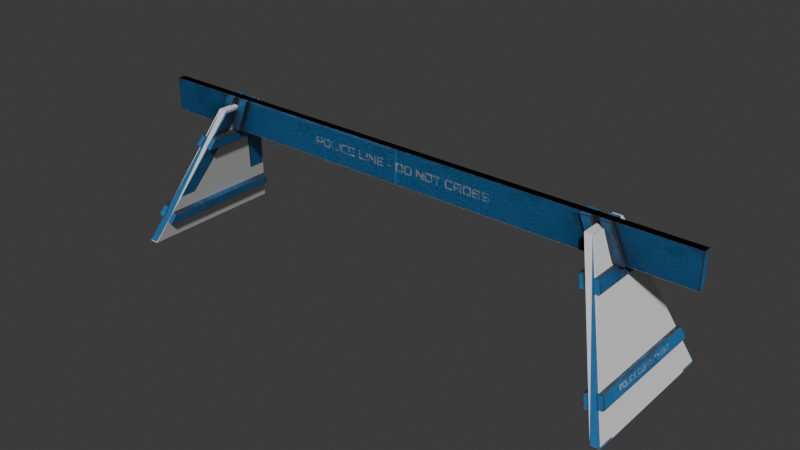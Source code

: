 # Source: Police_Barrier.blend  (saved by Blender 5.2.45; exported with 4.5.12 LTS)
import bpy
from mathutils import Matrix  # noqa: F401  (used for matrix-valued properties, if any)

bpy.ops.wm.read_factory_settings(use_empty=True)
scene = bpy.context.scene
scene.name = 'Scene'

# ---- collections
col_collection = bpy.data.collections.new('Collection'); scene.collection.children.link(col_collection)
col_police_barrier = bpy.data.collections.new('Police Barrier'); col_collection.children.link(col_police_barrier)

# ---- images (referenced by path relative to the original .blend; pixels are not part of the script)
import os
ASSET_DIR = os.environ.get("B2B_ASSET_DIR", "")  # directory of the original .blend (textures are referenced by path, not embedded)
HERE = os.path.dirname(os.path.abspath(__file__))  # packed textures are extracted next to this script under _unpacked/

def load_image(name, relpath, width, height, colorspace="sRGB"):
    """Load a texture the original file referenced (path relative to the .blend, or extracted next to this script)."""
    p = next((c for c in (os.path.join(HERE, relpath), os.path.join(ASSET_DIR, relpath)) if relpath and os.path.exists(c)), "")
    if p:
        img = bpy.data.images.load(p, check_existing=True)
        img.name = name
    else:  # same state as the original file: an image datablock whose file is absent (Cycles renders it pink)
        img = bpy.data.images.new(name, width, height)
        img.source = "FILE"
        img.filepath = "//" + (relpath or name)
    img.colorspace_settings.name = colorspace
    return img
img_police_barriers_police_barreri_wood_1_basecolor_jpg_001 = load_image('Police Barriers_Police Barreri Wood 1_BaseColor.jpg.001', '_unpacked/Police_Barriers_Police_Barreri_Wood_1_BaseColor.a3303330.jpg', 2048, 2048, 'sRGB')
img_police_barriers_police_barreri_wood_1_roughness_jpg_001 = load_image('Police Barriers_Police Barreri Wood 1_Roughness.jpg.001', '_unpacked/Police_Barriers_Police_Barreri_Wood_1_Roughness.1079bc45.jpg', 2048, 2048, 'Non-Color')
img_police_barriers_police_barreri_wood_1_normal_jpg_001 = load_image('Police Barriers_Police Barreri Wood 1_Normal.jpg.001', '_unpacked/Police_Barriers_Police_Barreri_Wood_1_Normal.328a06f1.jpg', 2048, 2048, 'Non-Color')

# ---- materials (node trees are filled in below, after node groups)
mat_collision = bpy.data.materials.new('Collision')
mat_police_barrier_wood_1 = bpy.data.materials.new('Police Barrier Wood 1')
mat_police_barrier_wood_1.use_backface_culling_lightprobe_volume = False

# ---- material node trees
mat_collision.use_nodes = True; mat_collision.node_tree.nodes.clear()
_N = mat_collision.node_tree.nodes; _L = mat_collision.node_tree.links
n0 = _N.new('ShaderNodeBsdfPrincipled'); n0.name = 'Principled BSDF'; n0.location = (-200, 100)
n0.inputs[10].default_value = 0.005
n1 = _N.new('ShaderNodeOutputMaterial'); n1.name = 'Material Output'; n1.location = (200, 100)
_L.new(n0.outputs[0], n1.inputs[0])
n1.is_active_output = True
mat_police_barrier_wood_1.use_nodes = True; mat_police_barrier_wood_1.node_tree.nodes.clear()
_N = mat_police_barrier_wood_1.node_tree.nodes; _L = mat_police_barrier_wood_1.node_tree.links
n0 = _N.new('ShaderNodeOutputMaterial'); n0.name = 'Material Output'; n0.location = (300, 300)
n1 = _N.new('ShaderNodeBsdfPrincipled'); n1.name = 'Principled BSDF'; n1.location = (10, 300)
n1.distribution = 'GGX'
n1.subsurface_method = 'RANDOM_WALK_SKIN'
n1.inputs[3].default_value = 1.45
n1.inputs[27].default_value = (0.0, 0.0, 0.0, 1.0)
n1.inputs[28].default_value = 1.0
n2 = _N.new('ShaderNodeTexImage'); n2.name = 'Image Texture'; n2.location = (88, -40)
n2.label = 'Base Color'
n2.image = img_police_barriers_police_barreri_wood_1_basecolor_jpg_001
n3 = _N.new('ShaderNodeTexImage'); n3.name = 'Image Texture.001'; n3.location = (88, -320)
n3.label = 'Roughness'
n3.image = img_police_barriers_police_barreri_wood_1_roughness_jpg_001
n4 = _N.new('ShaderNodeTexImage'); n4.name = 'Image Texture.002'; n4.location = (88, -600)
n4.label = 'Normal'
n4.image = img_police_barriers_police_barreri_wood_1_normal_jpg_001
n5 = _N.new('ShaderNodeNormalMap'); n5.name = 'Normal Map'; n5.location = (-240, -60)
n6 = _N.new('ShaderNodeMapping'); n6.name = 'Mapping'; n6.location = (230, -40)
n7 = _N.new('NodeReroute'); n7.name = 'Reroute'; n7.location = (38, -495)
n7.width = 16
n7.socket_idname = 'NodeSocketVector'
n8 = _N.new('ShaderNodeTexCoord'); n8.name = 'Texture Coordinate'; n8.location = (30, -40)
n9 = _N.new('NodeFrame'); n9.name = 'Frame'; n9.location = (-1270, 340)
n9.label = 'Mapping'
n9.width = 400
n10 = _N.new('NodeFrame'); n10.name = 'Frame.001'; n10.location = (-628, 540)
n10.label = 'Textures'
n10.width = 358
n2.parent = n10
n3.parent = n10
n4.parent = n10
n6.parent = n9
n7.parent = n10
n8.parent = n9
_L.new(n1.outputs[0], n0.inputs[0])
_L.new(n2.outputs[0], n1.inputs[0])
_L.new(n3.outputs[0], n1.inputs[2])
_L.new(n4.outputs[0], n5.inputs[1])
_L.new(n5.outputs[0], n1.inputs[5])
_L.new(n7.outputs[0], n2.inputs[0])
_L.new(n7.outputs[0], n3.inputs[0])
_L.new(n7.outputs[0], n4.inputs[0])
_L.new(n6.outputs[0], n7.inputs[0])
_L.new(n8.outputs[2], n6.inputs[0])
n0.is_active_output = True

# ---- world
world_world = bpy.data.worlds.new('World'); scene.world = world_world
world_world.use_nodes = True; world_world.node_tree.nodes.clear()
_N = world_world.node_tree.nodes; _L = world_world.node_tree.links
n0 = _N.new('ShaderNodeOutputWorld'); n0.name = 'World Output'; n0.location = (200, 100)
n1 = _N.new('ShaderNodeBackground'); n1.name = 'Background'; n1.location = (-200, 100)
n1.inputs[0].default_value = (0.05088, 0.05088, 0.05088, 1.0)
_L.new(n1.outputs[0], n0.inputs[0])
n0.is_active_output = True
world_world.color = (0.05088, 0.05088, 0.05088)
world_world.sun_shadow_jitter_overblur = 0.0

# ---- meshes
me_plane = bpy.data.meshes.new('Plane')
me_plane.from_pydata([(-1.0, 0.947, 0.0), (3.162, 0.947, 0.0), (-1.0, 1.0, 0.0), (3.162, 1.0, 0.0), (-1.0, 1.0, -0.2456), (-1.0, 0.947, -0.2456), (3.162, 0.947, -0.2456), (3.162, 1.0, -0.2456)], [], [(0, 1, 3, 2), (5, 4, 7, 6), (1, 6, 7, 3), (2, 4, 5, 0), (3, 7, 4, 2), (0, 5, 6, 1)])
_uv = me_plane.uv_layers.new(name='UVMap')
_uv.uv.foreach_set('vector', [0.0, 0.0, 1.0, 0.0, 1.0, 1.0, 0.0, 1.0, 0.0, 0.0, 0.0, 1.0, 1.0, 1.0, 1.0, 0.0, 1.0, 0.0, 1.0, 0.0, 1.0, 1.0, 1.0, 1.0, 0.0, 1.0, 0.0, 1.0, 0.0, 0.0, 0.0, 0.0, 1.0, 1.0, 1.0, 1.0, 0.0, 1.0, 0.0, 1.0, 0.0, 0.0, 0.0, 0.0, 1.0, 0.0, 1.0, 0.0])
me_plane.materials.append(mat_collision)
me_plane.update()
me_plane_001 = bpy.data.meshes.new('Plane.001')
me_plane_001.from_pydata([(-0.7784, 0.427, -1.081), (-0.8436, 0.427, -1.081), (-0.7784, 1.52, -1.081), (-0.8436, 1.52, -1.081), (-0.3587, 1.128, -0.06341), (-0.3587, 0.8186, -0.06341), (-0.424, 0.8186, -0.06341), (-0.424, 1.128, -0.06341)], [], [(0, 1, 3, 2), (5, 4, 7, 6), (1, 6, 7, 3), (2, 4, 5, 0), (3, 7, 4, 2), (0, 5, 6, 1)])
_uv = me_plane_001.uv_layers.new(name='UVMap')
_uv.uv.foreach_set('vector', [0.0, 0.0, 1.0, 0.0, 1.0, 1.0, 0.0, 1.0, 0.0, 0.0, 0.0, 1.0, 1.0, 1.0, 1.0, 0.0, 1.0, 0.0, 1.0, 0.0, 1.0, 1.0, 1.0, 1.0, 0.0, 1.0, 0.0, 1.0, 0.0, 0.0, 0.0, 0.0, 1.0, 1.0, 1.0, 1.0, 0.0, 1.0, 0.0, 1.0, 0.0, 0.0, 0.0, 0.0, 1.0, 0.0, 1.0, 0.0])
me_plane_001.materials.append(mat_collision)
me_plane_001.update()
me_plane_002 = bpy.data.meshes.new('Plane.002')
me_plane_002.from_pydata([(2.881, 0.427, -1.081), (2.946, 0.427, -1.081), (2.881, 1.52, -1.081), (2.946, 1.52, -1.081), (2.516, 1.128, -0.0486), (2.516, 0.8186, -0.0486), (2.581, 0.8186, -0.0486), (2.581, 1.128, -0.0486)], [], [(0, 2, 3, 1), (5, 6, 7, 4), (1, 3, 7, 6), (2, 0, 5, 4), (3, 2, 4, 7), (0, 1, 6, 5)])
_uv = me_plane_002.uv_layers.new(name='UVMap')
_uv.uv.foreach_set('vector', [0.0, 0.0, 0.0, 1.0, 1.0, 1.0, 1.0, 0.0, 0.0, 0.0, 1.0, 0.0, 1.0, 1.0, 0.0, 1.0, 1.0, 0.0, 1.0, 1.0, 1.0, 1.0, 1.0, 0.0, 0.0, 1.0, 0.0, 0.0, 0.0, 0.0, 0.0, 1.0, 1.0, 1.0, 0.0, 1.0, 0.0, 1.0, 1.0, 1.0, 0.0, 0.0, 1.0, 0.0, 1.0, 0.0, 0.0, 0.0])
me_plane_002.materials.append(mat_collision)
me_plane_002.update()
me_cube_012 = bpy.data.meshes.new('Cube.012')
me_cube_012.from_pydata([(-2.081, -0.0265, 0.8309), (-2.081, -0.0265, 1.076), (-2.081, 0.0265, 0.8309), (-2.081, 0.0265, 1.076), (2.081, -0.0265, 0.8309), (2.081, -0.0265, 1.076), (2.081, 0.0265, 0.8309), (2.081, 0.0265, 1.076), (-1.507, -0.05534, 0.8329), (-1.405, -0.05534, 1.075), (-1.507, -0.02526, 0.8329), (-1.405, -0.02526, 1.075), (-1.436, -0.05534, 0.8329), (-1.338, -0.05534, 1.075), (-1.436, -0.02526, 0.8329), (-1.338, -0.02526, 1.075), (-1.573, -0.05534, 0.8329), (-1.466, -0.05534, 1.075), (-1.573, -0.02526, 0.8329), (-1.466, -0.02526, 1.075), (-1.645, -0.05534, 0.8329), (-1.533, -0.05534, 1.075), (-1.645, -0.02526, 0.8329), (-1.533, -0.02526, 1.075), (1.507, -0.05534, 0.8329), (1.405, -0.05534, 1.075), (1.507, -0.02526, 0.8329), (1.405, -0.02526, 1.075), (1.436, -0.05534, 0.8329), (1.338, -0.05534, 1.075), (1.436, -0.02526, 0.8329), (1.338, -0.02526, 1.075), (1.573, -0.05534, 0.8329), (1.466, -0.05534, 1.075), (1.573, -0.02526, 0.8329), (1.466, -0.02526, 1.075), (1.645, -0.05534, 0.8329), (1.533, -0.05534, 1.075), (1.645, -0.02526, 0.8329), (1.533, -0.02526, 1.075), (-1.507, 0.05534, 0.8329), (-1.405, 0.05534, 1.075), (-1.507, 0.02526, 0.8329), (-1.405, 0.02526, 1.075), (-1.436, 0.05534, 0.8329), (-1.338, 0.05534, 1.075), (-1.436, 0.02526, 0.8329), (-1.338, 0.02526, 1.075), (-1.573, 0.05534, 0.8329), (-1.466, 0.05534, 1.075), (-1.573, 0.02526, 0.8329), (-1.466, 0.02526, 1.075), (-1.645, 0.05534, 0.8329), (-1.533, 0.05534, 1.075), (-1.645, 0.02526, 0.8329), (-1.533, 0.02526, 1.075), (1.507, 0.05534, 0.8329), (1.405, 0.05534, 1.075), (1.507, 0.02526, 0.8329), (1.405, 0.02526, 1.075), (1.436, 0.05534, 0.8329), (1.338, 0.05534, 1.075), (1.436, 0.02526, 0.8329), (1.338, 0.02526, 1.075), (1.573, 0.05534, 0.8329), (1.466, 0.05534, 1.075), (1.573, 0.02526, 0.8329), (1.466, 0.02526, 1.075), (1.645, 0.05534, 0.8329), (1.533, 0.05534, 1.075), (1.645, 0.02526, 0.8329), (1.533, 0.02526, 1.075), (0.0, 0.0265, 0.8309), (0.0, 0.0265, 1.076), (0.0, -0.0265, 0.8309), (0.0, -0.0265, 1.076), (-1.925, -0.5465, 0.001114), (-1.494, -0.1549, 1.013), (-1.925, -0.4195, 0.001114), (-1.494, -0.02796, 1.013), (-1.862, -0.5465, 0.001114), (-1.44, -0.1549, 0.99), (-1.862, -0.4195, 0.001114), (-1.44, -0.02796, 0.99), (-1.925, 0.5465, 0.001114), (-1.494, 0.1549, 1.013), (-1.925, 0.4195, 0.001114), (-1.494, 0.02796, 1.013), (-1.862, 0.5465, 0.001114), (-1.44, 0.1549, 0.99), (-1.862, 0.4195, 0.001114), (-1.44, 0.02796, 0.99), (-1.546, -0.2679, 0.7465), (-1.51, -0.2365, 0.8239), (-1.546, 0.2679, 0.7465), (-1.51, 0.2366, 0.8239), (-1.509, -0.2679, 0.7308), (-1.478, -0.2365, 0.8101), (-1.509, 0.2679, 0.7308), (-1.478, 0.2366, 0.8101), (-1.612, -0.2679, 0.7297), (-1.581, -0.2365, 0.809), (-1.612, 0.2679, 0.7297), (-1.581, 0.2366, 0.809), (-1.649, -0.2679, 0.7454), (-1.614, -0.2365, 0.8228), (-1.649, 0.2679, 0.7454), (-1.614, 0.2366, 0.8228), (-1.794, -0.4785, 0.1641), (-1.76, -0.4483, 0.2419), (-1.794, 0.4786, 0.1641), (-1.76, 0.4484, 0.2419), (-1.758, -0.4785, 0.1484), (-1.725, -0.4483, 0.2272), (-1.758, 0.4786, 0.1484), (-1.725, 0.4484, 0.2272), (-1.844, -0.4785, 0.1854), (-1.812, -0.4483, 0.2643), (-1.844, 0.4786, 0.1854), (-1.812, 0.4484, 0.2643), (-1.881, -0.4785, 0.2011), (-1.847, -0.4483, 0.279), (-1.881, 0.4786, 0.2011), (-1.847, 0.4484, 0.279), (1.865, -0.5465, -0.004727), (1.49, -0.1549, 1.028), (1.865, -0.4195, -0.004727), (1.49, -0.02796, 1.028), (1.8, -0.5465, -0.004727), (1.435, -0.1549, 1.008), (1.8, -0.4195, -0.004727), (1.435, -0.02796, 1.008), (1.865, 0.5465, -0.004727), (1.49, 0.1549, 1.028), (1.865, 0.4195, -0.004727), (1.49, 0.02796, 1.028), (1.8, 0.5465, -0.004727), (1.435, 0.1549, 1.008), (1.8, 0.4195, -0.004727), (1.435, 0.02796, 1.008), (1.743, -0.4785, 0.1635), (1.713, -0.4483, 0.2432), (1.743, 0.4786, 0.1635), (1.713, 0.4484, 0.2432), (1.705, -0.4785, 0.1499), (1.677, -0.4483, 0.2304), (1.705, 0.4786, 0.1499), (1.677, 0.4484, 0.2304), (1.794, -0.4785, 0.182), (1.766, -0.4483, 0.2625), (1.794, 0.4786, 0.182), (1.766, 0.4484, 0.2625), (1.832, -0.4785, 0.1957), (1.801, -0.4483, 0.2753), (1.832, 0.4786, 0.1957), (1.801, 0.4484, 0.2753), (1.53, -0.2679, 0.7509), (1.499, -0.2365, 0.8302), (1.53, 0.2679, 0.7509), (1.499, 0.2366, 0.8302), (1.492, -0.2679, 0.7373), (1.466, -0.2365, 0.8181), (1.492, 0.2679, 0.7373), (1.466, 0.2366, 0.8181), (1.592, -0.2679, 0.7384), (1.566, -0.2365, 0.8193), (1.592, 0.2679, 0.7384), (1.566, 0.2366, 0.8193), (1.63, -0.2679, 0.752), (1.599, -0.2365, 0.8313), (1.63, 0.2679, 0.752), (1.599, 0.2366, 0.8313)], [], [(0, 1, 3, 2), (72, 73, 7, 6), (6, 7, 5, 4), (74, 75, 1, 0), (72, 6, 4, 74), (73, 3, 1, 75), (8, 9, 11, 10), (14, 15, 13, 12), (12, 13, 9, 8), (10, 14, 12, 8), (15, 11, 9, 13), (16, 18, 19, 17), (22, 20, 21, 23), (20, 16, 17, 21), (18, 16, 20, 22), (23, 21, 17, 19), (24, 26, 27, 25), (30, 28, 29, 31), (28, 24, 25, 29), (26, 24, 28, 30), (31, 29, 25, 27), (32, 33, 35, 34), (38, 39, 37, 36), (36, 37, 33, 32), (34, 38, 36, 32), (39, 35, 33, 37), (40, 42, 43, 41), (46, 44, 45, 47), (44, 40, 41, 45), (42, 40, 44, 46), (47, 45, 41, 43), (48, 49, 51, 50), (54, 55, 53, 52), (52, 53, 49, 48), (50, 54, 52, 48), (55, 51, 49, 53), (56, 57, 59, 58), (62, 63, 61, 60), (60, 61, 57, 56), (58, 62, 60, 56), (63, 59, 57, 61), (64, 66, 67, 65), (70, 68, 69, 71), (68, 64, 65, 69), (66, 64, 68, 70), (71, 69, 65, 67), (7, 73, 75, 5), (2, 72, 74, 0), (4, 5, 75, 74), (2, 3, 73, 72), (76, 77, 79, 78), (78, 79, 83, 82), (82, 83, 81, 80), (80, 81, 77, 76), (78, 82, 80, 76), (83, 79, 77, 81), (84, 86, 87, 85), (86, 90, 91, 87), (90, 88, 89, 91), (88, 84, 85, 89), (86, 84, 88, 90), (91, 89, 85, 87), (92, 93, 95, 94), (94, 95, 99, 98), (98, 99, 97, 96), (96, 97, 93, 92), (94, 98, 96, 92), (99, 95, 93, 97), (100, 102, 103, 101), (102, 106, 107, 103), (106, 104, 105, 107), (104, 100, 101, 105), (102, 100, 104, 106), (107, 105, 101, 103), (108, 109, 111, 110), (110, 111, 115, 114), (114, 115, 113, 112), (112, 113, 109, 108), (110, 114, 112, 108), (115, 111, 109, 113), (116, 118, 119, 117), (118, 122, 123, 119), (122, 120, 121, 123), (120, 116, 117, 121), (118, 116, 120, 122), (123, 121, 117, 119), (124, 126, 127, 125), (126, 130, 131, 127), (130, 128, 129, 131), (128, 124, 125, 129), (126, 124, 128, 130), (131, 129, 125, 127), (132, 133, 135, 134), (134, 135, 139, 138), (138, 139, 137, 136), (136, 137, 133, 132), (134, 138, 136, 132), (139, 135, 133, 137), (140, 142, 143, 141), (142, 146, 147, 143), (146, 144, 145, 147), (144, 140, 141, 145), (142, 140, 144, 146), (147, 145, 141, 143), (148, 149, 151, 150), (150, 151, 155, 154), (154, 155, 153, 152), (152, 153, 149, 148), (150, 154, 152, 148), (155, 151, 149, 153), (156, 158, 159, 157), (158, 162, 163, 159), (162, 160, 161, 163), (160, 156, 157, 161), (158, 156, 160, 162), (163, 161, 157, 159), (164, 165, 167, 166), (166, 167, 171, 170), (170, 171, 169, 168), (168, 169, 165, 164), (166, 170, 168, 164), (171, 167, 165, 169)])
_uv = me_cube_012.uv_layers.new(name='UVMap')
_uv.uv.foreach_set('vector', [0.6024, 0.5365, 0.6024, 0.4468, 0.6218, 0.4468, 0.6218, 0.5365, 0.2256, 0.002565, 0.3152, 0.002565, 0.3152, 0.762, 0.2256, 0.762, 0.6024, 0.6312, 0.6024, 0.5416, 0.6218, 0.5416, 0.6218, 0.6312, 0.2011, 0.762, 0.1115, 0.762, 0.1115, 0.002565, 0.2011, 0.002565, 0.4435, 0.002565, 0.4435, 0.762, 0.4242, 0.762, 0.4242, 0.002565, 0.09219, 0.762, 0.09219, 0.002565, 0.1115, 0.002565, 0.1115, 0.762, 0.3679, 0.9022, 0.368, 0.9789, 0.357, 0.9958, 0.3552, 0.8885, 0.4017, 0.8906, 0.4017, 0.9974, 0.3892, 0.9836, 0.3904, 0.9071, 0.3904, 0.9071, 0.3892, 0.9836, 0.368, 0.9789, 0.3679, 0.9022, 0.3552, 0.8885, 0.4017, 0.8906, 0.3904, 0.9071, 0.3679, 0.9022, 0.4017, 0.9974, 0.357, 0.9958, 0.368, 0.9789, 0.3892, 0.9836, 0.8899, 0.3456, 0.9037, 0.3334, 0.9037, 0.4399, 0.8936, 0.4204, 0.8567, 0.3236, 0.8671, 0.3429, 0.8721, 0.4178, 0.8585, 0.4304, 0.8671, 0.3429, 0.8899, 0.3456, 0.8936, 0.4204, 0.8721, 0.4178, 0.9037, 0.3334, 0.8899, 0.3456, 0.8671, 0.3429, 0.8567, 0.3236, 0.8585, 0.4304, 0.8721, 0.4178, 0.8936, 0.4204, 0.9037, 0.4399, 0.9215, 0.4188, 0.9088, 0.4325, 0.9106, 0.3253, 0.9216, 0.3421, 0.9553, 0.4304, 0.944, 0.4139, 0.9429, 0.3374, 0.9553, 0.3236, 0.944, 0.4139, 0.9215, 0.4188, 0.9216, 0.3421, 0.9429, 0.3374, 0.9088, 0.4325, 0.9215, 0.4188, 0.944, 0.4139, 0.9553, 0.4304, 0.9553, 0.3236, 0.9429, 0.3374, 0.9216, 0.3421, 0.9106, 0.3253, 0.3885, 0.8614, 0.3921, 0.7866, 0.4023, 0.7671, 0.4023, 0.8736, 0.3552, 0.8834, 0.3571, 0.7766, 0.3707, 0.7892, 0.3657, 0.8641, 0.3657, 0.8641, 0.3707, 0.7892, 0.3921, 0.7866, 0.3885, 0.8614, 0.4023, 0.8736, 0.3552, 0.8834, 0.3657, 0.8641, 0.3885, 0.8614, 0.3571, 0.7766, 0.4023, 0.7671, 0.3921, 0.7866, 0.3707, 0.7892, 0.9343, 0.7423, 0.9217, 0.7559, 0.9235, 0.6487, 0.9345, 0.6655, 0.9682, 0.7538, 0.9569, 0.7373, 0.9557, 0.6608, 0.9682, 0.647, 0.9569, 0.7373, 0.9343, 0.7423, 0.9345, 0.6655, 0.9557, 0.6608, 0.9217, 0.7559, 0.9343, 0.7423, 0.9569, 0.7373, 0.9682, 0.7538, 0.9682, 0.647, 0.9557, 0.6608, 0.9345, 0.6655, 0.9235, 0.6487, 0.9421, 0.2964, 0.9458, 0.2217, 0.9559, 0.2022, 0.9559, 0.3087, 0.9088, 0.3185, 0.9107, 0.2117, 0.9243, 0.2243, 0.9193, 0.2992, 0.9193, 0.2992, 0.9243, 0.2243, 0.9458, 0.2217, 0.9421, 0.2964, 0.9559, 0.3087, 0.9088, 0.3185, 0.9193, 0.2992, 0.9421, 0.2964, 0.9107, 0.2117, 0.9559, 0.2022, 0.9458, 0.2217, 0.9243, 0.2243, 0.9234, 0.461, 0.9235, 0.5377, 0.9125, 0.5545, 0.9107, 0.4473, 0.9572, 0.4494, 0.9572, 0.5562, 0.9447, 0.5424, 0.9459, 0.4659, 0.9459, 0.4659, 0.9447, 0.5424, 0.9235, 0.5377, 0.9234, 0.461, 0.9107, 0.4473, 0.9572, 0.4494, 0.9459, 0.4659, 0.9234, 0.461, 0.9572, 0.5562, 0.9125, 0.5545, 0.9235, 0.5377, 0.9447, 0.5424, 0.8899, 0.2242, 0.9037, 0.212, 0.9037, 0.3185, 0.8936, 0.299, 0.8567, 0.2022, 0.8671, 0.2214, 0.8721, 0.2964, 0.8585, 0.309, 0.8671, 0.2214, 0.8899, 0.2242, 0.8936, 0.299, 0.8721, 0.2964, 0.9037, 0.212, 0.8899, 0.2242, 0.8671, 0.2214, 0.8567, 0.2022, 0.8585, 0.309, 0.8721, 0.2964, 0.8936, 0.299, 0.9037, 0.3185, 0.3152, 0.762, 0.3152, 0.002565, 0.3346, 0.002565, 0.3346, 0.762, 0.2205, 0.002565, 0.2205, 0.762, 0.2011, 0.762, 0.2011, 0.002565, 0.4242, 0.762, 0.3346, 0.762, 0.3346, 0.002565, 0.4242, 0.002565, 0.002565, 0.002565, 0.09219, 0.002565, 0.09219, 0.762, 0.002565, 0.762, 0.7871, 0.4422, 0.7867, 0.01826, 0.8302, 0.002763, 0.8305, 0.4267, 0.8305, 0.4267, 0.8302, 0.002763, 0.8515, 0.002749, 0.8515, 0.4183, 0.7226, 0.4181, 0.722, 0.002565, 0.7654, 0.01827, 0.766, 0.4338, 0.766, 0.4338, 0.7654, 0.01827, 0.7867, 0.01826, 0.7871, 0.4422, 0.722, 0.7929, 0.722, 0.7702, 0.7681, 0.7702, 0.7681, 0.7929, 0.6194, 0.7849, 0.5981, 0.7849, 0.5981, 0.7388, 0.6194, 0.7388, 0.5137, 0.4468, 0.5571, 0.4623, 0.5568, 0.8863, 0.5134, 0.8708, 0.5571, 0.4623, 0.5782, 0.4707, 0.5782, 0.8863, 0.5568, 0.8863, 0.4493, 0.4709, 0.4926, 0.4552, 0.492, 0.8708, 0.4487, 0.8865, 0.4926, 0.4552, 0.5137, 0.4468, 0.5134, 0.8708, 0.492, 0.8708, 0.8193, 0.764, 0.7732, 0.764, 0.7732, 0.7414, 0.8193, 0.7414, 0.6194, 0.6876, 0.6194, 0.7337, 0.5981, 0.7337, 0.5981, 0.6876, 0.722, 0.4473, 0.753, 0.4587, 0.753, 0.6305, 0.722, 0.6419, 0.4404, 0.7817, 0.4074, 0.7808, 0.4074, 0.768, 0.4404, 0.7671, 0.7967, 0.6419, 0.7658, 0.6305, 0.7658, 0.4587, 0.7967, 0.4473, 0.4404, 0.8013, 0.4074, 0.8005, 0.4074, 0.7876, 0.4404, 0.7868, 0.8113, 0.6419, 0.7967, 0.6419, 0.7967, 0.4473, 0.8113, 0.4473, 0.7658, 0.6305, 0.753, 0.6305, 0.753, 0.4587, 0.7658, 0.4587, 0.9166, 0.7362, 0.722, 0.7362, 0.7334, 0.7053, 0.9052, 0.7053, 0.6194, 0.79, 0.6194, 0.8046, 0.5865, 0.8037, 0.5865, 0.7909, 0.722, 0.6615, 0.9166, 0.6615, 0.9052, 0.6925, 0.7334, 0.6925, 0.4404, 0.8065, 0.4404, 0.821, 0.4074, 0.8201, 0.4074, 0.8073, 0.722, 0.647, 0.9166, 0.647, 0.9166, 0.6615, 0.722, 0.6615, 0.7334, 0.6925, 0.9052, 0.6925, 0.9052, 0.7053, 0.7334, 0.7053, 0.6269, 0.4468, 0.6578, 0.4578, 0.6578, 0.7834, 0.6269, 0.7944, 0.4402, 0.88, 0.4074, 0.8795, 0.4074, 0.8659, 0.4402, 0.8655, 0.7024, 0.7944, 0.6714, 0.7834, 0.6714, 0.4578, 0.7024, 0.4468, 0.6193, 0.8832, 0.5865, 0.8828, 0.5865, 0.8691, 0.6193, 0.8687, 0.7169, 0.7944, 0.7024, 0.7944, 0.7024, 0.4468, 0.7169, 0.4468, 0.6714, 0.7834, 0.6578, 0.7834, 0.6578, 0.4578, 0.6714, 0.4578, 0.002565, 0.7671, 0.3501, 0.7671, 0.3391, 0.798, 0.01353, 0.798, 0.6193, 0.849, 0.6193, 0.8635, 0.5865, 0.8631, 0.5865, 0.8495, 0.3501, 0.8426, 0.002565, 0.8426, 0.01353, 0.8117, 0.3391, 0.8117, 0.4074, 0.8603, 0.4074, 0.8458, 0.4402, 0.8462, 0.4402, 0.8599, 0.3501, 0.8571, 0.002565, 0.8571, 0.002565, 0.8426, 0.3501, 0.8426, 0.3391, 0.8117, 0.01353, 0.8117, 0.01353, 0.798, 0.3391, 0.798, 0.5144, 0.4417, 0.4711, 0.4261, 0.4722, 0.002715, 0.5155, 0.0183, 0.4711, 0.4261, 0.4487, 0.4184, 0.4508, 0.002629, 0.4722, 0.002715, 0.5802, 0.4184, 0.5369, 0.4341, 0.5369, 0.01832, 0.5802, 0.002565, 0.5369, 0.4341, 0.5144, 0.4417, 0.5155, 0.0183, 0.5369, 0.01832, 0.5981, 0.6824, 0.5981, 0.6363, 0.6218, 0.6363, 0.6218, 0.6824, 0.8245, 0.7414, 0.8705, 0.7414, 0.8705, 0.7627, 0.8245, 0.7627, 0.6511, 0.002565, 0.6522, 0.426, 0.6088, 0.4416, 0.6078, 0.01815, 0.6078, 0.01815, 0.6088, 0.4416, 0.5875, 0.4416, 0.5853, 0.02583, 0.7169, 0.02589, 0.7169, 0.4417, 0.6736, 0.426, 0.6736, 0.01013, 0.6736, 0.01013, 0.6736, 0.426, 0.6522, 0.426, 0.6511, 0.002565, 0.7681, 0.7414, 0.7681, 0.7651, 0.722, 0.7651, 0.722, 0.7414, 0.7732, 0.7916, 0.7732, 0.7702, 0.8193, 0.7702, 0.8193, 0.7916, 0.002565, 0.8623, 0.35, 0.8623, 0.339, 0.8932, 0.01352, 0.8932, 0.4402, 0.8851, 0.4402, 0.8997, 0.4074, 0.8992, 0.4074, 0.8856, 0.35, 0.9377, 0.002565, 0.9377, 0.01352, 0.9068, 0.339, 0.9068, 0.8953, 0.7692, 0.8953, 0.7837, 0.8625, 0.7833, 0.8625, 0.7696, 0.35, 0.9522, 0.002565, 0.9522, 0.002565, 0.9377, 0.35, 0.9377, 0.339, 0.9068, 0.01352, 0.9068, 0.01352, 0.8932, 0.339, 0.8932, 0.9743, 0.7995, 0.9634, 0.8304, 0.6378, 0.8304, 0.6269, 0.7995, 0.6193, 0.9029, 0.5865, 0.9024, 0.5865, 0.8888, 0.6193, 0.8883, 0.6269, 0.875, 0.6378, 0.844, 0.9634, 0.844, 0.9743, 0.875, 0.4815, 0.9061, 0.4487, 0.9057, 0.4487, 0.8921, 0.4815, 0.8916, 0.6269, 0.8895, 0.6269, 0.875, 0.9743, 0.875, 0.9743, 0.8895, 0.6378, 0.844, 0.6378, 0.8304, 0.9634, 0.8304, 0.9634, 0.844, 0.8164, 0.6418, 0.8164, 0.4473, 0.8473, 0.4587, 0.8473, 0.6304, 0.6194, 0.8097, 0.6194, 0.8242, 0.5865, 0.8234, 0.5865, 0.8105, 0.8911, 0.4473, 0.8911, 0.6418, 0.8601, 0.6304, 0.8601, 0.4587, 0.4074, 0.8407, 0.4074, 0.8261, 0.4403, 0.827, 0.4403, 0.8398, 0.9056, 0.4473, 0.9056, 0.6418, 0.8911, 0.6418, 0.8911, 0.4473, 0.8601, 0.4587, 0.8601, 0.6304, 0.8473, 0.6304, 0.8473, 0.4587, 0.9459, 0.1971, 0.915, 0.1857, 0.915, 0.01393, 0.9459, 0.002565, 0.8574, 0.7837, 0.8245, 0.7829, 0.8245, 0.77, 0.8574, 0.7692, 0.8712, 0.002565, 0.9021, 0.01393, 0.9021, 0.1857, 0.8712, 0.1971, 0.5865, 0.8293, 0.6194, 0.8302, 0.6194, 0.843, 0.5865, 0.8439, 0.8567, 0.002565, 0.8712, 0.002565, 0.8712, 0.1971, 0.8567, 0.1971, 0.9021, 0.01393, 0.915, 0.01393, 0.915, 0.1857, 0.9021, 0.1857])
me_cube_012.materials.append(mat_police_barrier_wood_1)
me_cube_012.update()

# ---- objects
ob_collision = bpy.data.objects.new('Collision', me_plane)
ob_collision_001 = bpy.data.objects.new('Collision.001', me_plane_001)
ob_collision_002 = bpy.data.objects.new('Collision.002', me_plane_002)
ob_police_barrier = bpy.data.objects.new('Police Barrier', me_cube_012)

# ---- transforms, parenting, visibility, modifiers, constraints
ob_collision.location = (-1.081, -0.9735, 1.076)
ob_collision_001.location = (-1.081, -0.9735, 1.076)
ob_collision_002.location = (-1.081, -0.9735, 1.076)
ob_police_barrier.location = (0.0, 0.0, 0.0)

# ---- collection membership
col_collection.objects.link(ob_collision)
col_collection.objects.link(ob_collision_001)
col_collection.objects.link(ob_collision_002)
col_police_barrier.objects.link(ob_police_barrier)

# ---- scene / render settings (as saved in the file)
scene.frame_start = 1; scene.frame_end = 250; scene.frame_set(1)
scene.render.engine = 'BLENDER_EEVEE_NEXT'
scene.render.bake_bias = 0.0
scene.render.bake_samples = 0
scene.eevee.fast_gi_thickness_far = 0.0
bpy.context.view_layer.update()

# ---- added for rendering (the .blend has no active camera and no usable light): camera, sun
cam_auto = bpy.data.cameras.new('AutoCamera')
cam_auto.lens = 50.0
cam_auto.sensor_width = 36.0
cam_auto.clip_end = 1000.0
ob_auto_camera = bpy.data.objects.new('AutoCamera', cam_auto)
scene.collection.objects.link(ob_auto_camera)
ob_auto_camera.location = (4.10516, -4.92619, 3.82001)
ob_auto_camera.rotation_euler = (1.09748, -7.21219e-08, 0.694738)
scene.camera = ob_auto_camera
light_auto_sun = bpy.data.lights.new('AutoSun', 'SUN')
light_auto_sun.energy = 3.0
light_auto_sun.angle = 0.0523599
ob_auto_sun = bpy.data.objects.new('AutoSun', light_auto_sun)
scene.collection.objects.link(ob_auto_sun)
ob_auto_sun.rotation_euler = (0.872665, 0.174533, 0.523599)
bpy.context.view_layer.update()
